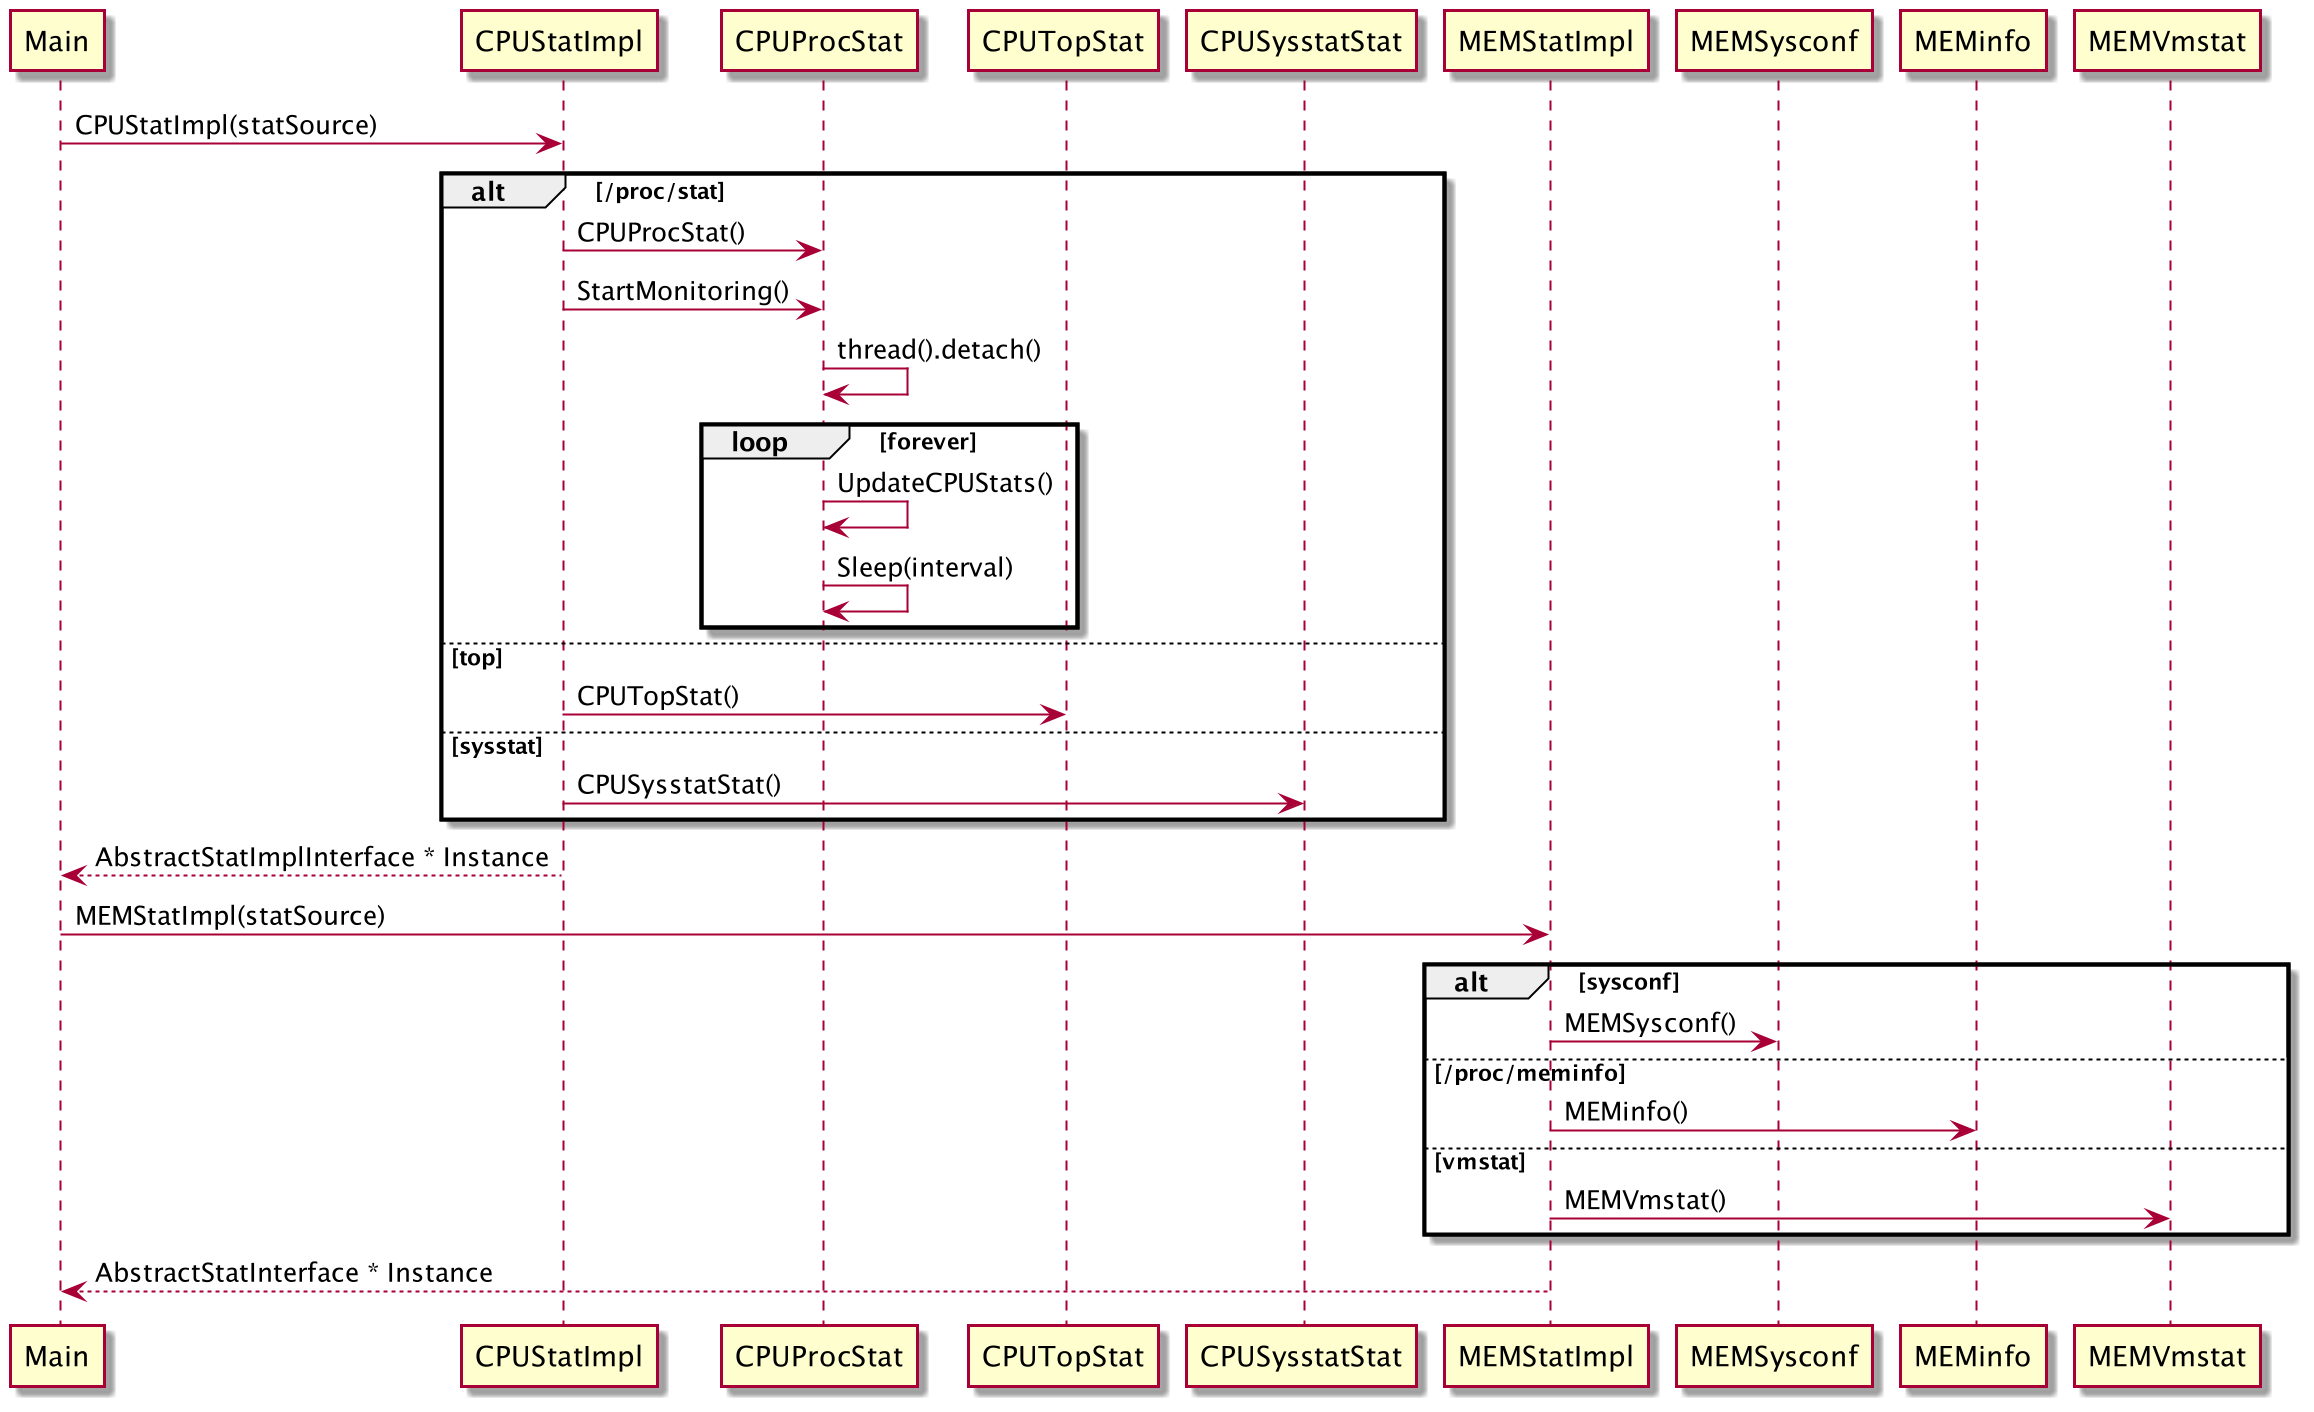

The diagram above was rendered by PlantUML. Its source (embedded in the PNG):
@startuml
Main -> CPUStatImpl: CPUStatImpl(statSource)
alt /proc/stat
    CPUStatImpl -> CPUProcStat: CPUProcStat()
    CPUStatImpl -> CPUProcStat: StartMonitoring()
    CPUProcStat -> CPUProcStat: thread().detach()
    loop forever
    CPUProcStat -> CPUProcStat: UpdateCPUStats()
    CPUProcStat -> CPUProcStat: Sleep(interval)
    end
else top
    CPUStatImpl -> CPUTopStat: CPUTopStat()
else sysstat
    CPUStatImpl -> CPUSysstatStat: CPUSysstatStat()
end
CPUStatImpl --> Main: AbstractStatImplInterface * Instance

Main -> MEMStatImpl: MEMStatImpl(statSource)
alt sysconf
    MEMStatImpl -> MEMSysconf: MEMSysconf()
else /proc/meminfo
    MEMStatImpl -> MEMinfo: MEMinfo()
else vmstat
    MEMStatImpl -> MEMVmstat: MEMVmstat()
end
MEMStatImpl --> Main: AbstractStatInterface * Instance

@enduml